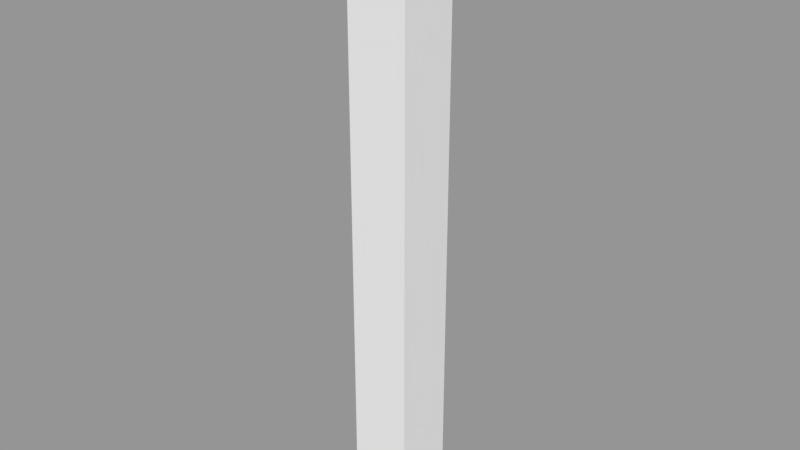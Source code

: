 # Source: corner.blend  (saved by Blender 2.78.0; exported with 4.5.12 LTS)
import bpy
from mathutils import Matrix  # noqa: F401  (used for matrix-valued properties, if any)

bpy.ops.wm.read_factory_settings(use_empty=True)
scene = bpy.context.scene
scene.name = 'Scene'

# ---- collections
col_collection_1 = bpy.data.collections.new('Collection 1'); scene.collection.children.link(col_collection_1)

# ---- meshes
me_cube_004 = bpy.data.meshes.new('Cube.004')
me_cube_004.from_pydata([(-1.0, -1.0, 0.0), (-1.0, -1.0, 20.0), (-1.0, 1.0, 0.0), (-1.0, 1.0, 20.0), (1.0, -1.0, 0.0), (1.0, -1.0, 20.0), (1.0, 1.0, 0.0), (1.0, 1.0, 20.0)], [], [(0, 1, 3, 2), (2, 3, 7, 6), (6, 7, 5, 4), (4, 5, 1, 0), (2, 6, 4, 0), (7, 3, 1, 5)])
me_cube_004.use_remesh_preserve_volume = False
me_cube_004.use_remesh_preserve_attributes = False
me_cube_004.use_mirror_vertex_groups = False
me_cube_004.update()

# ---- objects
ob_cube = bpy.data.objects.new('Cube', me_cube_004)

# ---- transforms, parenting, visibility, modifiers, constraints
ob_cube.location = (0.0, 0.0, 0.0)
ob_cube.scale = (0.2, 0.2, 0.2)
ob_cube.lineart.crease_threshold = 0.0

# ---- collection membership
col_collection_1.objects.link(ob_cube)

# ---- scene / render settings (as saved in the file)
scene.frame_start = 1; scene.frame_end = 250; scene.frame_set(1)
scene.render.engine = 'BLENDER_EEVEE_NEXT'
scene.render.resolution_percentage = 50
scene.render.dither_intensity = 0.0
scene.cycles.use_denoising = False
scene.cycles.samples = 128
scene.cycles.sampling_pattern = 'TABULATED_SOBOL'
scene.cycles.light_sampling_threshold = 0.0
scene.cycles.use_adaptive_sampling = False
scene.cycles.use_light_tree = False
scene.cycles.blur_glossy = 0.0
scene.cycles.sample_clamp_indirect = 0.0
scene.view_settings.view_transform = 'Standard'
bpy.context.view_layer.update()

# ---- added for rendering (the .blend has no active camera and no usable light): camera, sun + grey world if the file has none
cam_auto = bpy.data.cameras.new('AutoCamera')
cam_auto.lens = 50.0
cam_auto.sensor_width = 36.0
cam_auto.clip_end = 1000.0
ob_auto_camera = bpy.data.objects.new('AutoCamera', cam_auto)
scene.collection.objects.link(ob_auto_camera)
ob_auto_camera.location = (3.73772, -4.48527, 4.99018)
ob_auto_camera.rotation_euler = (1.09748, -7.21219e-08, 0.694738)
scene.camera = ob_auto_camera
light_auto_sun = bpy.data.lights.new('AutoSun', 'SUN')
light_auto_sun.energy = 3.0
light_auto_sun.angle = 0.0523599
ob_auto_sun = bpy.data.objects.new('AutoSun', light_auto_sun)
scene.collection.objects.link(ob_auto_sun)
ob_auto_sun.rotation_euler = (0.872665, 0.174533, 0.523599)
if scene.world is None:
    world_auto = bpy.data.worlds.new('AutoWorld')
    world_auto.color = (0.3, 0.3, 0.3)
    scene.world = world_auto
bpy.context.view_layer.update()
